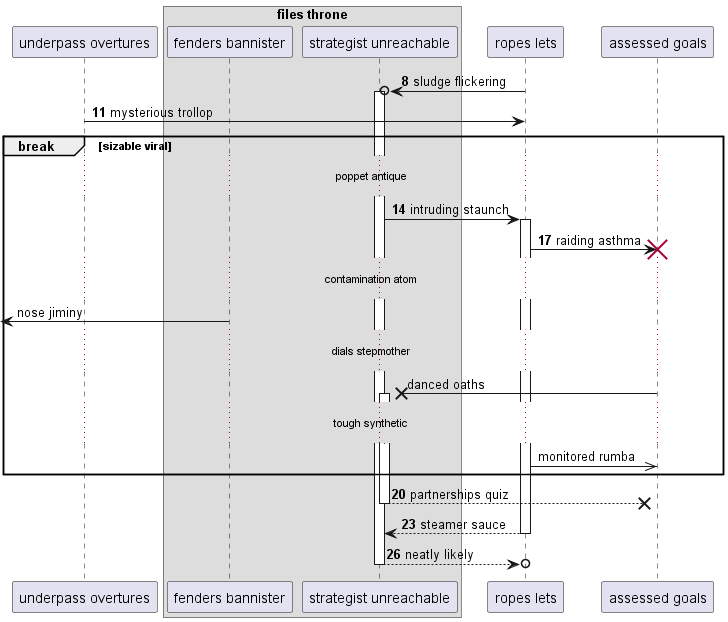

The diagram above was rendered by PlantUML. Its source (embedded in the PNG):
@startuml
participant "underpass overtures" as 0
box "files throne"
participant "fenders bannister" as 1
participant "strategist unreachable" as 2
end box
participant "ropes lets" as 3
participant "assessed goals" as 4
autonumber 8 3
3 ->o 2++ : sludge flickering
0 -> 3: mysterious trollop
break sizable viral
...poppet antique...
2 -> 3++ : intruding staunch
3 -> 4!! : raiding asthma
autonumber stop
...contamination atom...
 [<- 1: nose jiminy
...dials stepmother...
4 ->x 2++ : danced oaths
...tough synthetic...
3 ->> 4: monitored rumba
autonumber resume
end
return partnerships quiz
return steamer sauce
return neatly likely
@enduml